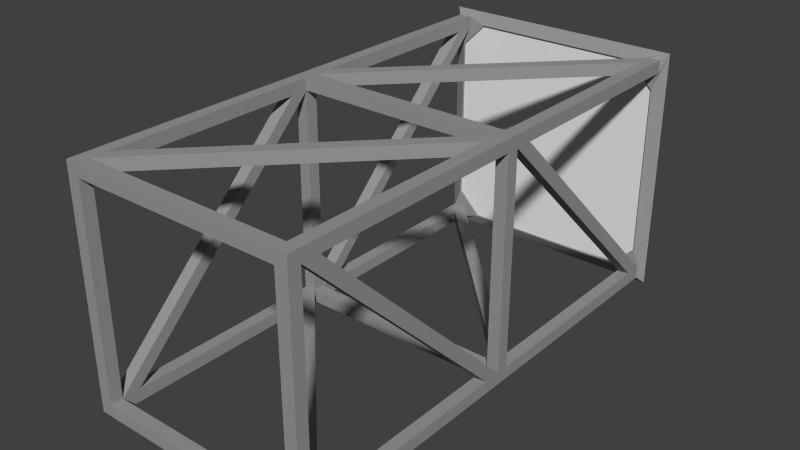 # Source: foundation.blend  (saved by Blender 2.74.0; exported with 4.5.12 LTS)
import bpy
from mathutils import Matrix  # noqa: F401  (used for matrix-valued properties, if any)

bpy.ops.wm.read_factory_settings(use_empty=True)
scene = bpy.context.scene
scene.name = 'Scene'

# ---- collections
col_collection_1 = bpy.data.collections.new('Collection 1'); scene.collection.children.link(col_collection_1)

# ---- materials (node trees are filled in below, after node groups)
mat_frame = bpy.data.materials.new('Frame')
mat_frame.alpha_threshold = 0.0
mat_frame.use_transparent_shadow = False
mat_frame.diffuse_color = (0.3185, 0.3185, 0.3185, 1.0)
mat_frame.roughness = 0.5
mat_frame.line_color = (0.0, 0.0, 0.0, 1.0)
mat_face = bpy.data.materials.new('Face')
mat_face.alpha_threshold = 0.0
mat_face.use_transparent_shadow = False
mat_face.roughness = 0.5

# ---- material node trees

# ---- world
world_world = bpy.data.worlds.new('World'); scene.world = world_world
world_world.color = (0.05088, 0.05088, 0.05088)
world_world.use_sun_shadow = False
world_world.sun_shadow_jitter_overblur = 0.0
world_world.cycles.sampling_method = 'MANUAL'
world_world.cycles.sample_map_resolution = 256

# ---- meshes
me_cube = bpy.data.meshes.new('Cube')
me_cube.from_pydata([(-0.475, -1.025, -0.475), (0.475, -1.975, -0.475), (0.475, -1.025, 0.475), (-0.475, -1.025, 0.475), (-0.475, -1.025, -0.425), (0.475, -1.025, -0.475), (-0.425, -1.975, -0.475), (-0.475, -1.975, -0.475), (-0.4249, -1.903, 0.425), (-0.425, -1.975, 0.475), (0.425, -1.097, -0.4249), (0.475, -1.903, 0.4249), (0.475, -1.975, 0.475), (0.475, -1.097, -0.4249), (0.425, -1.903, 0.4249), (0.4249, -1.903, -0.425), (0.425, -1.975, -0.475), (-0.4249, -1.097, -0.425), (-0.425, -1.025, -0.425), (-0.4249, -1.097, -0.475), (0.4249, -1.903, -0.475), (-0.425, -1.025, 0.425), (-0.425, -1.903, -0.4249), (-0.425, -1.097, 0.4249), (-0.475, -1.097, 0.4249), (-0.475, -1.903, -0.4249), (-0.425, -1.975, -0.425), (-0.425, -1.025, 0.475), (0.4249, -1.097, 0.425), (0.4249, -1.097, 0.475), (-0.4249, -1.903, 0.475), (0.475, -1.025, 0.425), (-0.475, -0.025, -0.425), (0.475, -0.975, -0.475), (0.475, -0.025, -0.475), (-0.425, -0.975, -0.475), (-0.475, -0.975, -0.475), (-0.475, -0.975, 0.425), (-0.4249, -0.9031, 0.425), (0.425, -0.09694, -0.4249), (0.475, -0.9031, 0.4249), (-0.475, -0.025, 0.425), (0.475, -0.975, 0.475), (0.475, -0.09694, -0.4249), (0.425, -0.9031, 0.4249), (0.425, -0.025, -0.475), (0.4249, -0.9031, -0.425), (0.425, -0.975, -0.475), (0.475, -0.975, -0.4249), (-0.4249, -0.09694, -0.425), (-0.475, -0.025, 0.475), (-0.5, 1.49e-07, 0.5), (-0.4249, -0.09694, -0.475), (0.4249, -0.9031, -0.475), (0.425, -0.975, -0.425), (-0.425, -0.9031, -0.4249), (-0.475, -0.975, -0.425), (-0.425, -0.09694, 0.4249), (-0.475, -0.09694, 0.4249), (-0.475, -0.9031, -0.4249), (-0.425, -0.975, -0.425), (-0.425, -0.025, 0.475), (0.4249, -0.09694, 0.425), (0.4249, -0.09694, 0.475), (-0.4249, -0.9031, 0.475), (-0.45, 0.015, -0.45), (-0.45, 0.015, 0.45), (0.45, 0.015, -0.45), (0.45, 0.015, 0.45), (-0.45, -0.015, -0.45), (-0.45, -0.015, 0.45), (0.45, -0.015, -0.45), (0.45, -0.015, 0.45), (0.35, 0.025, -0.45), (0.45, 0.025, -0.35), (-0.45, 0.025, 0.35), (0.45, 0.025, 0.35), (-0.35, 0.025, -0.45), (-0.45, 0.025, -0.35), (0.35, 0.025, 0.45), (-0.35, 0.025, 0.45), (0.5, -1.49e-07, -0.5), (-0.475, 0.025, 0.475), (-0.5, -1.192e-07, -0.5), (0.475, 0.025, -0.475), (0.35, -0.025, -0.45), (-0.35, -0.025, -0.45), (-0.35, -0.025, 0.45), (0.475, 0.025, 0.475), (-0.475, 0.025, -0.475), (-0.475, -1.025, 0.425), (-0.475, -0.025, -0.475), (0.425, -1.025, 0.425), (0.425, -1.025, 0.475), (-0.425, -0.975, 0.475), (-0.425, -0.975, 0.425), (-0.475, -0.975, 0.475), (0.475, -1.975, -0.4249), (-0.475, -1.975, 0.425), (0.475, -2.025, 0.425), (-0.425, -2.025, 0.475), (-0.425, -2.025, 0.425), (-0.425, -2.025, -0.425), (0.475, -2.025, -0.475), (-0.475, -2.025, -0.425), (-0.475, -2.025, 0.475), (0.475, -2.025, 0.475), (-0.475, -2.025, -0.475), (0.425, -2.025, -0.475), (0.425, -1.975, 0.425), (0.4249, -1.975, 0.475), (0.475, -1.975, 0.425), (0.475, -2.025, -0.425), (0.425, -2.025, -0.425), (-0.425, -2.025, -0.475), (-0.475, -1.975, 0.475), (-0.425, -1.975, 0.425), (0.425, -2.025, 0.475), (0.425, -2.025, 0.425), (-0.475, -2.025, 0.425), (-0.475, -1.975, -0.425), (0.425, -1.975, -0.425), (-0.425, -1.025, -0.475), (0.425, -1.025, -0.425), (0.475, -1.025, -0.425), (0.475, -0.975, 0.425), (0.4249, -0.975, 0.475), (0.425, -0.975, 0.425), (0.425, -1.025, -0.475), (-0.425, -0.025, -0.425), (-0.425, -0.025, -0.475), (-0.45, -0.025, -0.35), (-0.425, -0.025, 0.425), (0.475, -0.025, -0.425), (-0.45, -0.025, 0.35), (0.425, -0.025, -0.425), (0.45, -0.025, -0.35), (0.45, -0.025, 0.35), (0.425, -0.025, 0.475), (0.475, -0.025, 0.475), (0.5, 1.192e-07, 0.5), (0.475, -0.025, 0.425), (0.425, -0.025, 0.425), (0.35, -0.025, 0.45)], [], [(4, 17, 18), (31, 11, 14, 28), (23, 26, 22, 21), (27, 23, 21), (4, 25, 22, 17), (6, 22, 26), (17, 22, 6, 19), (27, 30, 8, 23), (31, 2, 12, 11), (1, 16, 20), (0, 19, 6, 7), (4, 0, 7, 25), (54, 49, 52, 47), (140, 81, 84, 88), (50, 41, 58), (41, 59, 56, 58), (141, 40, 44, 62), (141, 62, 142), (143, 138, 140), (140, 141, 137), (139, 141, 140), (45, 53, 46, 39), (34, 43, 48, 33), (45, 34, 33, 53), (33, 47, 53), (48, 46, 54), (39, 46, 48, 43), (60, 57, 58, 56), (139, 140, 138), (143, 137, 142), (142, 138, 143), (32, 59, 55, 49), (36, 56, 59), (35, 55, 60), (49, 55, 35, 52), (61, 64, 38, 57), (57, 38, 37, 58), (67, 65, 66, 68), (71, 72, 70, 69), (74, 84, 73), (80, 75, 82), (89, 84, 81, 83), (76, 79, 88), (78, 77, 89), (73, 84, 89, 77), (76, 88, 84, 74), (78, 89, 82, 75), (80, 82, 88, 79), (141, 142, 137), (73, 77, 86, 85), (50, 51, 41), (7, 120, 25), (26, 23, 24, 120), (93, 30, 9, 29), (10, 15, 97, 13), (97, 15, 121), (28, 14, 110, 29), (12, 111, 11), (110, 14, 109), (116, 28, 29, 9), (109, 10, 13, 111), (17, 121, 15, 18), (121, 17, 19, 16), (98, 8, 116), (108, 113, 102, 114), (104, 102, 101, 119), (14, 11, 124, 123), (122, 20, 16, 19), (31, 28, 92), (120, 104, 119, 98), (119, 105, 115, 98), (0, 4, 56, 36), (47, 35, 60, 54), (8, 30, 93, 92), (5, 124, 13), (128, 10, 123), (15, 20, 122, 18), (128, 20, 15, 10), (22, 25, 90, 21), (2, 93, 29), (128, 5, 1, 20), (0, 122, 19), (3, 90, 24), (37, 38, 95), (127, 39, 43, 125), (96, 94, 64), (95, 62, 63, 94), (126, 44, 127), (42, 125, 40), (62, 44, 126, 63), (91, 52, 35, 36), (32, 91, 36, 59), (100, 101, 118, 117), (93, 2, 42, 126), (2, 31, 125, 42), (124, 5, 33, 48), (125, 31, 124, 48), (125, 48, 54, 127), (31, 92, 123, 124), (54, 123, 92, 127), (5, 128, 47, 33), (127, 92, 21, 95), (27, 21, 92, 93), (94, 126, 127, 95), (94, 27, 93, 126), (3, 27, 94, 96), (90, 3, 96, 37), (122, 0, 36, 35), (109, 118, 101, 116), (56, 4, 90, 37), (56, 37, 95, 60), (121, 113, 118, 109), (4, 18, 21, 90), (99, 118, 113, 112), (95, 21, 18, 60), (111, 97, 121, 109), (111, 99, 112, 97), (60, 18, 123, 54), (128, 123, 18, 122), (47, 128, 122, 35), (23, 8, 98, 24), (2, 29, 110, 12), (5, 13, 97, 1), (16, 108, 114, 6), (26, 102, 113, 121), (116, 101, 102, 26), (28, 116, 8, 92), (115, 9, 30), (10, 109, 14, 123), (124, 11, 111, 13), (120, 98, 116, 26), (114, 107, 7, 6), (105, 100, 9, 115), (9, 100, 117, 110), (9, 110, 109, 116), (90, 25, 120, 24), (3, 24, 98, 115), (27, 3, 115, 30), (103, 108, 16, 1), (112, 103, 1, 97), (106, 99, 111, 12), (117, 106, 12, 110), (16, 6, 26, 121), (107, 104, 120, 7), (130, 53, 47, 52), (49, 54, 46, 129), (32, 49, 129), (45, 39, 135), (46, 53, 130, 129), (57, 60, 55, 132), (61, 57, 132), (74, 73, 85, 136), (77, 78, 131, 86), (78, 75, 134, 131), (75, 80, 87, 134), (61, 132, 87), (143, 140, 51, 87), (39, 127, 44, 135), (131, 134, 51, 83), (81, 85, 86, 83), (91, 130, 52), (140, 137, 136, 81), (134, 87, 132), (86, 131, 129), (129, 130, 86), (32, 129, 131), (45, 135, 85), (136, 85, 135), (83, 51, 82, 89), (51, 140, 88, 82), (132, 41, 134), (50, 61, 51), (51, 61, 87), (134, 41, 51), (86, 130, 83), (83, 32, 131), (91, 32, 83), (91, 83, 130), (62, 95, 38, 142), (139, 63, 126, 42), (141, 139, 42, 40), (50, 58, 37, 96), (61, 50, 96, 64), (135, 133, 136), (34, 81, 133), (34, 45, 81), (81, 45, 85), (136, 133, 81), (44, 40, 133, 135), (38, 64, 138, 142), (34, 133, 43), (55, 59, 41, 132), (76, 74, 136, 137), (80, 79, 143, 87), (79, 76, 137, 143), (133, 40, 125, 43), (139, 138, 63), (138, 64, 94, 63), (106, 117, 118, 99), (103, 112, 113, 108), (107, 114, 102, 104), (100, 105, 119, 101)])
me_cube.polygons.foreach_set('material_index', [0, 0, 0, 0, 0, 0, 0, 0, 0, 0, 0, 0, 0, 0, 0, 0, 0, 0, 0, 0, 0, 0, 0, 0, 0, 0, 0, 0, 0, 0, 0, 0, 0, 0, 0, 0, 0, 1, 1, 0, 0, 0, 0, 0, 0, 0, 0, 0, 0, 0, 0, 0, 0, 0, 0, 0, 0, 0, 0, 0, 0, 0, 0, 0, 0, 0, 0, 0, 0, 0, 0, 0, 0, 0, 0, 0, 0, 0, 0, 0, 0, 0, 0, 0, 0, 0, 0, 0, 0, 0, 0, 0, 0, 0, 0, 0, 0, 0, 0, 0, 0, 0, 0, 0, 0, 0, 0, 0, 0, 0, 0, 0, 0, 0, 0, 0, 0, 0, 0, 0, 0, 0, 0, 0, 0, 0, 0, 0, 0, 0, 0, 0, 0, 0, 0, 0, 0, 0, 0, 0, 0, 0, 0, 0, 0, 0, 0, 0, 0, 0, 0, 0, 0, 0, 0, 0, 0, 0, 0, 0, 0, 0, 0, 0, 0, 0, 0, 0, 0, 0, 0, 0, 0, 0, 0, 0, 0, 0, 0, 0, 0, 0, 0, 0, 0, 0, 0, 0, 0, 0, 0, 0, 0, 0, 0, 0, 0, 0, 0, 0, 0, 0])
me_cube.materials.append(mat_frame)
me_cube.materials.append(mat_face)
me_cube.use_remesh_preserve_volume = False
me_cube.use_remesh_preserve_attributes = False
me_cube.use_mirror_vertex_groups = False
me_cube.update()

# ---- objects
ob_foundation = bpy.data.objects.new('Foundation', me_cube)

# ---- transforms, parenting, visibility, modifiers, constraints
ob_foundation.location = (0.0, 0.0, 0.0)
ob_foundation.lock_rotations_4d = False
ob_foundation.empty_display_type = 'ARROWS'
ob_foundation.lineart.crease_threshold = 0.0

# ---- collection membership
col_collection_1.objects.link(ob_foundation)

# ---- scene / render settings (as saved in the file)
scene.frame_start = 1; scene.frame_end = 250; scene.frame_set(1)
scene.render.engine = 'BLENDER_EEVEE_NEXT'
scene.render.resolution_percentage = 50
scene.render.dither_intensity = 0.0
scene.cycles.use_denoising = False
scene.cycles.samples = 10
scene.cycles.sampling_pattern = 'TABULATED_SOBOL'
scene.cycles.light_sampling_threshold = 0.0
scene.cycles.use_adaptive_sampling = False
scene.cycles.use_light_tree = False
scene.cycles.blur_glossy = 0.0
scene.cycles.pixel_filter_type = 'GAUSSIAN'
scene.cycles.sample_clamp_indirect = 0.0
scene.view_settings.view_transform = 'Standard'
bpy.context.view_layer.update()

# ---- added for rendering (the .blend has no active camera and no usable light): camera, sun
cam_auto = bpy.data.cameras.new('AutoCamera')
cam_auto.lens = 50.0
cam_auto.sensor_width = 36.0
cam_auto.clip_end = 1000.0
ob_auto_camera = bpy.data.objects.new('AutoCamera', cam_auto)
scene.collection.objects.link(ob_auto_camera)
ob_auto_camera.location = (2.30426, -3.76511, 1.8434)
ob_auto_camera.rotation_euler = (1.09748, -7.21219e-08, 0.694738)
scene.camera = ob_auto_camera
light_auto_sun = bpy.data.lights.new('AutoSun', 'SUN')
light_auto_sun.energy = 3.0
light_auto_sun.angle = 0.0523599
ob_auto_sun = bpy.data.objects.new('AutoSun', light_auto_sun)
scene.collection.objects.link(ob_auto_sun)
ob_auto_sun.rotation_euler = (0.872665, 0.174533, 0.523599)
bpy.context.view_layer.update()

